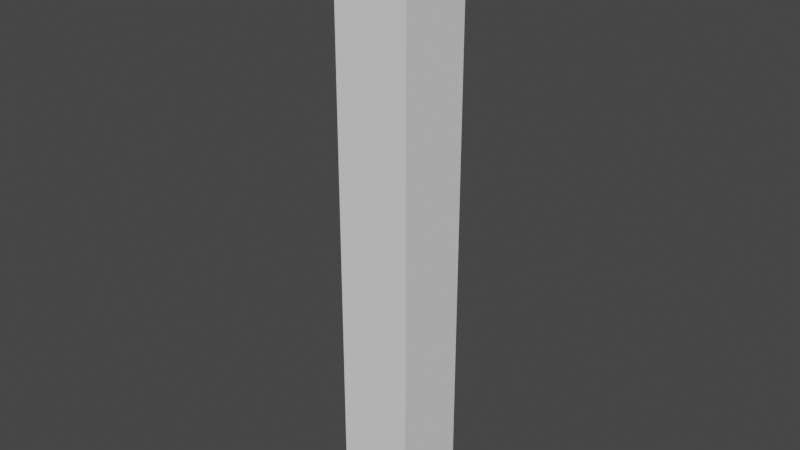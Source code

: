 # Source: Spider_Walk_Animation.blend  (saved by Blender 2.93.21; exported with 4.5.12 LTS)
import bpy
from mathutils import Matrix  # noqa: F401  (used for matrix-valued properties, if any)

bpy.ops.wm.read_factory_settings(use_empty=True)
scene = bpy.context.scene
scene.name = 'Scene'

# ---- collections
col_collection = bpy.data.collections.new('Collection'); scene.collection.children.link(col_collection)

# ---- world
world_world = bpy.data.worlds.new('World'); scene.world = world_world
world_world.use_nodes = True; world_world.node_tree.nodes.clear()
_N = world_world.node_tree.nodes; _L = world_world.node_tree.links
n0 = _N.new('ShaderNodeOutputWorld'); n0.name = 'World Output'; n0.location = (300, 300)
n1 = _N.new('ShaderNodeBackground'); n1.name = 'Background'; n1.location = (10, 300)
n1.inputs[0].default_value = (0.05088, 0.05088, 0.05088, 1.0)
_L.new(n1.outputs[0], n0.inputs[0])
n0.is_active_output = True
world_world.color = (0.05088, 0.05088, 0.05088)
world_world.use_sun_shadow = False
world_world.sun_shadow_jitter_overblur = 0.0

# ---- meshes
me_plane = bpy.data.meshes.new('Plane')
me_plane.from_pydata([(0.0, 0.0, 0.0), (0.0, 0.0, 4.0), (0.0, 0.0, 1.333), (0.0, 0.0, 2.667)], [(3, 1), (0, 2), (2, 3)], [])
_uv = me_plane.uv_layers.new(name='UVMap')
_uv.uv.foreach_set('vector', [])
me_plane.use_remesh_fix_poles = True
me_plane.use_remesh_preserve_attributes = False
me_plane.update()

# ---- objects
ob_plane = bpy.data.objects.new('Plane', me_plane)

# ---- transforms, parenting, visibility, modifiers, constraints
ob_plane.location = (0.0, 0.0, 0.0)
_m = ob_plane.modifiers.new('Skin', 'SKIN')

# ---- collection membership
col_collection.objects.link(ob_plane)

# ---- scene / render settings (as saved in the file)
scene.frame_start = 1; scene.frame_end = 250; scene.frame_set(1)
scene.render.engine = 'BLENDER_EEVEE_NEXT'
scene.cycles.use_denoising = False
scene.cycles.samples = 128
scene.cycles.sampling_pattern = 'TABULATED_SOBOL'
scene.cycles.use_adaptive_sampling = False
scene.cycles.use_light_tree = False
scene.view_settings.view_transform = 'Filmic'
bpy.context.view_layer.update()

# ---- added for rendering (the .blend has no active camera and no usable light): camera, sun
cam_auto = bpy.data.cameras.new('AutoCamera')
cam_auto.lens = 50.0
cam_auto.sensor_width = 36.0
cam_auto.clip_end = 1000.0
ob_auto_camera = bpy.data.objects.new('AutoCamera', cam_auto)
scene.collection.objects.link(ob_auto_camera)
ob_auto_camera.location = (3.75828, -4.50994, 5.00662)
ob_auto_camera.rotation_euler = (1.09748, -7.21219e-08, 0.694738)
scene.camera = ob_auto_camera
light_auto_sun = bpy.data.lights.new('AutoSun', 'SUN')
light_auto_sun.energy = 3.0
light_auto_sun.angle = 0.0523599
ob_auto_sun = bpy.data.objects.new('AutoSun', light_auto_sun)
scene.collection.objects.link(ob_auto_sun)
ob_auto_sun.rotation_euler = (0.872665, 0.174533, 0.523599)
bpy.context.view_layer.update()
